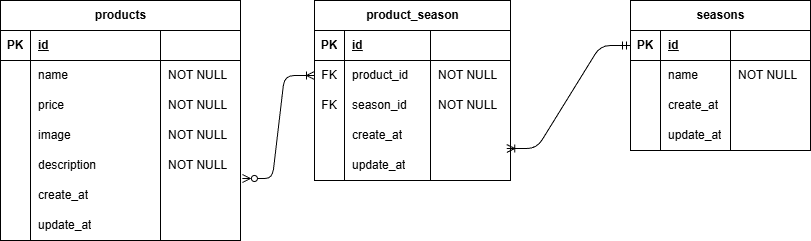

The diagram above was exported from draw.io. Its source (the exported page's mxGraphModel, read from the mxfile embedded in the PNG):
<mxGraphModel dx="533" dy="513" grid="1" gridSize="10" guides="1" tooltips="1" connect="1" arrows="1" fold="1" page="1" pageScale="1" pageWidth="827" pageHeight="1169" math="0" shadow="0">
  <root>
    <mxCell id="0" />
    <mxCell id="1" parent="0" />
    <mxCell id="2" value="products" style="shape=table;startSize=30;container=1;collapsible=1;childLayout=tableLayout;fixedRows=1;rowLines=0;fontStyle=1;align=center;resizeLast=1;html=1;" parent="1" vertex="1">
      <mxGeometry x="10" y="40" width="240" height="240" as="geometry" />
    </mxCell>
    <mxCell id="3" value="" style="shape=tableRow;horizontal=0;startSize=0;swimlaneHead=0;swimlaneBody=0;fillColor=none;collapsible=0;dropTarget=0;points=[[0,0.5],[1,0.5]];portConstraint=eastwest;top=0;left=0;right=0;bottom=1;" parent="2" vertex="1">
      <mxGeometry y="30" width="240" height="30" as="geometry" />
    </mxCell>
    <mxCell id="4" value="PK" style="shape=partialRectangle;connectable=0;fillColor=none;top=0;left=0;bottom=0;right=0;fontStyle=1;overflow=hidden;whiteSpace=wrap;html=1;" parent="3" vertex="1">
      <mxGeometry width="30" height="30" as="geometry">
        <mxRectangle width="30" height="30" as="alternateBounds" />
      </mxGeometry>
    </mxCell>
    <mxCell id="5" value="id" style="shape=partialRectangle;connectable=0;fillColor=none;top=0;left=0;bottom=0;right=0;align=left;spacingLeft=6;fontStyle=5;overflow=hidden;whiteSpace=wrap;html=1;" parent="3" vertex="1">
      <mxGeometry x="30" width="130" height="30" as="geometry">
        <mxRectangle width="130" height="30" as="alternateBounds" />
      </mxGeometry>
    </mxCell>
    <mxCell id="76" style="shape=partialRectangle;connectable=0;fillColor=none;top=0;left=0;bottom=0;right=0;align=left;spacingLeft=6;fontStyle=5;overflow=hidden;whiteSpace=wrap;html=1;" vertex="1" parent="3">
      <mxGeometry x="160" width="80" height="30" as="geometry">
        <mxRectangle width="80" height="30" as="alternateBounds" />
      </mxGeometry>
    </mxCell>
    <mxCell id="6" value="" style="shape=tableRow;horizontal=0;startSize=0;swimlaneHead=0;swimlaneBody=0;fillColor=none;collapsible=0;dropTarget=0;points=[[0,0.5],[1,0.5]];portConstraint=eastwest;top=0;left=0;right=0;bottom=0;" parent="2" vertex="1">
      <mxGeometry y="60" width="240" height="30" as="geometry" />
    </mxCell>
    <mxCell id="7" value="" style="shape=partialRectangle;connectable=0;fillColor=none;top=0;left=0;bottom=0;right=0;editable=1;overflow=hidden;whiteSpace=wrap;html=1;" parent="6" vertex="1">
      <mxGeometry width="30" height="30" as="geometry">
        <mxRectangle width="30" height="30" as="alternateBounds" />
      </mxGeometry>
    </mxCell>
    <mxCell id="8" value="name" style="shape=partialRectangle;connectable=0;fillColor=none;top=0;left=0;bottom=0;right=0;align=left;spacingLeft=6;overflow=hidden;whiteSpace=wrap;html=1;" parent="6" vertex="1">
      <mxGeometry x="30" width="130" height="30" as="geometry">
        <mxRectangle width="130" height="30" as="alternateBounds" />
      </mxGeometry>
    </mxCell>
    <mxCell id="77" value="NOT NULL" style="shape=partialRectangle;connectable=0;fillColor=none;top=0;left=0;bottom=0;right=0;align=left;spacingLeft=6;overflow=hidden;whiteSpace=wrap;html=1;" vertex="1" parent="6">
      <mxGeometry x="160" width="80" height="30" as="geometry">
        <mxRectangle width="80" height="30" as="alternateBounds" />
      </mxGeometry>
    </mxCell>
    <mxCell id="9" value="" style="shape=tableRow;horizontal=0;startSize=0;swimlaneHead=0;swimlaneBody=0;fillColor=none;collapsible=0;dropTarget=0;points=[[0,0.5],[1,0.5]];portConstraint=eastwest;top=0;left=0;right=0;bottom=0;" parent="2" vertex="1">
      <mxGeometry y="90" width="240" height="30" as="geometry" />
    </mxCell>
    <mxCell id="10" value="" style="shape=partialRectangle;connectable=0;fillColor=none;top=0;left=0;bottom=0;right=0;editable=1;overflow=hidden;whiteSpace=wrap;html=1;" parent="9" vertex="1">
      <mxGeometry width="30" height="30" as="geometry">
        <mxRectangle width="30" height="30" as="alternateBounds" />
      </mxGeometry>
    </mxCell>
    <mxCell id="11" value="price" style="shape=partialRectangle;connectable=0;fillColor=none;top=0;left=0;bottom=0;right=0;align=left;spacingLeft=6;overflow=hidden;whiteSpace=wrap;html=1;" parent="9" vertex="1">
      <mxGeometry x="30" width="130" height="30" as="geometry">
        <mxRectangle width="130" height="30" as="alternateBounds" />
      </mxGeometry>
    </mxCell>
    <mxCell id="78" value="NOT NULL" style="shape=partialRectangle;connectable=0;fillColor=none;top=0;left=0;bottom=0;right=0;align=left;spacingLeft=6;overflow=hidden;whiteSpace=wrap;html=1;" vertex="1" parent="9">
      <mxGeometry x="160" width="80" height="30" as="geometry">
        <mxRectangle width="80" height="30" as="alternateBounds" />
      </mxGeometry>
    </mxCell>
    <mxCell id="12" value="" style="shape=tableRow;horizontal=0;startSize=0;swimlaneHead=0;swimlaneBody=0;fillColor=none;collapsible=0;dropTarget=0;points=[[0,0.5],[1,0.5]];portConstraint=eastwest;top=0;left=0;right=0;bottom=0;" parent="2" vertex="1">
      <mxGeometry y="120" width="240" height="30" as="geometry" />
    </mxCell>
    <mxCell id="13" value="" style="shape=partialRectangle;connectable=0;fillColor=none;top=0;left=0;bottom=0;right=0;editable=1;overflow=hidden;whiteSpace=wrap;html=1;" parent="12" vertex="1">
      <mxGeometry width="30" height="30" as="geometry">
        <mxRectangle width="30" height="30" as="alternateBounds" />
      </mxGeometry>
    </mxCell>
    <mxCell id="14" value="image" style="shape=partialRectangle;connectable=0;fillColor=none;top=0;left=0;bottom=0;right=0;align=left;spacingLeft=6;overflow=hidden;whiteSpace=wrap;html=1;" parent="12" vertex="1">
      <mxGeometry x="30" width="130" height="30" as="geometry">
        <mxRectangle width="130" height="30" as="alternateBounds" />
      </mxGeometry>
    </mxCell>
    <mxCell id="79" value="NOT NULL" style="shape=partialRectangle;connectable=0;fillColor=none;top=0;left=0;bottom=0;right=0;align=left;spacingLeft=6;overflow=hidden;whiteSpace=wrap;html=1;" vertex="1" parent="12">
      <mxGeometry x="160" width="80" height="30" as="geometry">
        <mxRectangle width="80" height="30" as="alternateBounds" />
      </mxGeometry>
    </mxCell>
    <mxCell id="15" style="shape=tableRow;horizontal=0;startSize=0;swimlaneHead=0;swimlaneBody=0;fillColor=none;collapsible=0;dropTarget=0;points=[[0,0.5],[1,0.5]];portConstraint=eastwest;top=0;left=0;right=0;bottom=0;" parent="2" vertex="1">
      <mxGeometry y="150" width="240" height="30" as="geometry" />
    </mxCell>
    <mxCell id="16" style="shape=partialRectangle;connectable=0;fillColor=none;top=0;left=0;bottom=0;right=0;editable=1;overflow=hidden;whiteSpace=wrap;html=1;" parent="15" vertex="1">
      <mxGeometry width="30" height="30" as="geometry">
        <mxRectangle width="30" height="30" as="alternateBounds" />
      </mxGeometry>
    </mxCell>
    <mxCell id="17" value="description" style="shape=partialRectangle;connectable=0;fillColor=none;top=0;left=0;bottom=0;right=0;align=left;spacingLeft=6;overflow=hidden;whiteSpace=wrap;html=1;" parent="15" vertex="1">
      <mxGeometry x="30" width="130" height="30" as="geometry">
        <mxRectangle width="130" height="30" as="alternateBounds" />
      </mxGeometry>
    </mxCell>
    <mxCell id="80" value="NOT NULL" style="shape=partialRectangle;connectable=0;fillColor=none;top=0;left=0;bottom=0;right=0;align=left;spacingLeft=6;overflow=hidden;whiteSpace=wrap;html=1;" vertex="1" parent="15">
      <mxGeometry x="160" width="80" height="30" as="geometry">
        <mxRectangle width="80" height="30" as="alternateBounds" />
      </mxGeometry>
    </mxCell>
    <mxCell id="18" style="shape=tableRow;horizontal=0;startSize=0;swimlaneHead=0;swimlaneBody=0;fillColor=none;collapsible=0;dropTarget=0;points=[[0,0.5],[1,0.5]];portConstraint=eastwest;top=0;left=0;right=0;bottom=0;" parent="2" vertex="1">
      <mxGeometry y="180" width="240" height="30" as="geometry" />
    </mxCell>
    <mxCell id="19" style="shape=partialRectangle;connectable=0;fillColor=none;top=0;left=0;bottom=0;right=0;editable=1;overflow=hidden;whiteSpace=wrap;html=1;" parent="18" vertex="1">
      <mxGeometry width="30" height="30" as="geometry">
        <mxRectangle width="30" height="30" as="alternateBounds" />
      </mxGeometry>
    </mxCell>
    <mxCell id="20" value="create_at" style="shape=partialRectangle;connectable=0;fillColor=none;top=0;left=0;bottom=0;right=0;align=left;spacingLeft=6;overflow=hidden;whiteSpace=wrap;html=1;" parent="18" vertex="1">
      <mxGeometry x="30" width="130" height="30" as="geometry">
        <mxRectangle width="130" height="30" as="alternateBounds" />
      </mxGeometry>
    </mxCell>
    <mxCell id="81" style="shape=partialRectangle;connectable=0;fillColor=none;top=0;left=0;bottom=0;right=0;align=left;spacingLeft=6;overflow=hidden;whiteSpace=wrap;html=1;" vertex="1" parent="18">
      <mxGeometry x="160" width="80" height="30" as="geometry">
        <mxRectangle width="80" height="30" as="alternateBounds" />
      </mxGeometry>
    </mxCell>
    <mxCell id="21" style="shape=tableRow;horizontal=0;startSize=0;swimlaneHead=0;swimlaneBody=0;fillColor=none;collapsible=0;dropTarget=0;points=[[0,0.5],[1,0.5]];portConstraint=eastwest;top=0;left=0;right=0;bottom=0;" parent="2" vertex="1">
      <mxGeometry y="210" width="240" height="30" as="geometry" />
    </mxCell>
    <mxCell id="22" style="shape=partialRectangle;connectable=0;fillColor=none;top=0;left=0;bottom=0;right=0;editable=1;overflow=hidden;whiteSpace=wrap;html=1;" parent="21" vertex="1">
      <mxGeometry width="30" height="30" as="geometry">
        <mxRectangle width="30" height="30" as="alternateBounds" />
      </mxGeometry>
    </mxCell>
    <mxCell id="23" value="update_at" style="shape=partialRectangle;connectable=0;fillColor=none;top=0;left=0;bottom=0;right=0;align=left;spacingLeft=6;overflow=hidden;whiteSpace=wrap;html=1;" parent="21" vertex="1">
      <mxGeometry x="30" width="130" height="30" as="geometry">
        <mxRectangle width="130" height="30" as="alternateBounds" />
      </mxGeometry>
    </mxCell>
    <mxCell id="82" style="shape=partialRectangle;connectable=0;fillColor=none;top=0;left=0;bottom=0;right=0;align=left;spacingLeft=6;overflow=hidden;whiteSpace=wrap;html=1;" vertex="1" parent="21">
      <mxGeometry x="160" width="80" height="30" as="geometry">
        <mxRectangle width="80" height="30" as="alternateBounds" />
      </mxGeometry>
    </mxCell>
    <mxCell id="27" value="seasons" style="shape=table;startSize=30;container=1;collapsible=1;childLayout=tableLayout;fixedRows=1;rowLines=0;fontStyle=1;align=center;resizeLast=1;html=1;" parent="1" vertex="1">
      <mxGeometry x="640" y="40" width="180" height="150" as="geometry" />
    </mxCell>
    <mxCell id="28" value="" style="shape=tableRow;horizontal=0;startSize=0;swimlaneHead=0;swimlaneBody=0;fillColor=none;collapsible=0;dropTarget=0;points=[[0,0.5],[1,0.5]];portConstraint=eastwest;top=0;left=0;right=0;bottom=1;" parent="27" vertex="1">
      <mxGeometry y="30" width="180" height="30" as="geometry" />
    </mxCell>
    <mxCell id="29" value="PK" style="shape=partialRectangle;connectable=0;fillColor=none;top=0;left=0;bottom=0;right=0;fontStyle=1;overflow=hidden;whiteSpace=wrap;html=1;" parent="28" vertex="1">
      <mxGeometry width="30" height="30" as="geometry">
        <mxRectangle width="30" height="30" as="alternateBounds" />
      </mxGeometry>
    </mxCell>
    <mxCell id="30" value="id" style="shape=partialRectangle;connectable=0;fillColor=none;top=0;left=0;bottom=0;right=0;align=left;spacingLeft=6;fontStyle=5;overflow=hidden;whiteSpace=wrap;html=1;" parent="28" vertex="1">
      <mxGeometry x="30" width="70" height="30" as="geometry">
        <mxRectangle width="70" height="30" as="alternateBounds" />
      </mxGeometry>
    </mxCell>
    <mxCell id="83" style="shape=partialRectangle;connectable=0;fillColor=none;top=0;left=0;bottom=0;right=0;align=left;spacingLeft=6;fontStyle=5;overflow=hidden;whiteSpace=wrap;html=1;" vertex="1" parent="28">
      <mxGeometry x="100" width="80" height="30" as="geometry">
        <mxRectangle width="80" height="30" as="alternateBounds" />
      </mxGeometry>
    </mxCell>
    <mxCell id="31" value="" style="shape=tableRow;horizontal=0;startSize=0;swimlaneHead=0;swimlaneBody=0;fillColor=none;collapsible=0;dropTarget=0;points=[[0,0.5],[1,0.5]];portConstraint=eastwest;top=0;left=0;right=0;bottom=0;" parent="27" vertex="1">
      <mxGeometry y="60" width="180" height="30" as="geometry" />
    </mxCell>
    <mxCell id="32" value="" style="shape=partialRectangle;connectable=0;fillColor=none;top=0;left=0;bottom=0;right=0;editable=1;overflow=hidden;whiteSpace=wrap;html=1;" parent="31" vertex="1">
      <mxGeometry width="30" height="30" as="geometry">
        <mxRectangle width="30" height="30" as="alternateBounds" />
      </mxGeometry>
    </mxCell>
    <mxCell id="33" value="name" style="shape=partialRectangle;connectable=0;fillColor=none;top=0;left=0;bottom=0;right=0;align=left;spacingLeft=6;overflow=hidden;whiteSpace=wrap;html=1;" parent="31" vertex="1">
      <mxGeometry x="30" width="70" height="30" as="geometry">
        <mxRectangle width="70" height="30" as="alternateBounds" />
      </mxGeometry>
    </mxCell>
    <mxCell id="84" value="NOT NULL" style="shape=partialRectangle;connectable=0;fillColor=none;top=0;left=0;bottom=0;right=0;align=left;spacingLeft=6;overflow=hidden;whiteSpace=wrap;html=1;" vertex="1" parent="31">
      <mxGeometry x="100" width="80" height="30" as="geometry">
        <mxRectangle width="80" height="30" as="alternateBounds" />
      </mxGeometry>
    </mxCell>
    <mxCell id="34" value="" style="shape=tableRow;horizontal=0;startSize=0;swimlaneHead=0;swimlaneBody=0;fillColor=none;collapsible=0;dropTarget=0;points=[[0,0.5],[1,0.5]];portConstraint=eastwest;top=0;left=0;right=0;bottom=0;" parent="27" vertex="1">
      <mxGeometry y="90" width="180" height="30" as="geometry" />
    </mxCell>
    <mxCell id="35" value="" style="shape=partialRectangle;connectable=0;fillColor=none;top=0;left=0;bottom=0;right=0;editable=1;overflow=hidden;whiteSpace=wrap;html=1;" parent="34" vertex="1">
      <mxGeometry width="30" height="30" as="geometry">
        <mxRectangle width="30" height="30" as="alternateBounds" />
      </mxGeometry>
    </mxCell>
    <mxCell id="36" value="create_at" style="shape=partialRectangle;connectable=0;fillColor=none;top=0;left=0;bottom=0;right=0;align=left;spacingLeft=6;overflow=hidden;whiteSpace=wrap;html=1;" parent="34" vertex="1">
      <mxGeometry x="30" width="70" height="30" as="geometry">
        <mxRectangle width="70" height="30" as="alternateBounds" />
      </mxGeometry>
    </mxCell>
    <mxCell id="85" style="shape=partialRectangle;connectable=0;fillColor=none;top=0;left=0;bottom=0;right=0;align=left;spacingLeft=6;overflow=hidden;whiteSpace=wrap;html=1;" vertex="1" parent="34">
      <mxGeometry x="100" width="80" height="30" as="geometry">
        <mxRectangle width="80" height="30" as="alternateBounds" />
      </mxGeometry>
    </mxCell>
    <mxCell id="37" value="" style="shape=tableRow;horizontal=0;startSize=0;swimlaneHead=0;swimlaneBody=0;fillColor=none;collapsible=0;dropTarget=0;points=[[0,0.5],[1,0.5]];portConstraint=eastwest;top=0;left=0;right=0;bottom=0;" parent="27" vertex="1">
      <mxGeometry y="120" width="180" height="30" as="geometry" />
    </mxCell>
    <mxCell id="38" value="" style="shape=partialRectangle;connectable=0;fillColor=none;top=0;left=0;bottom=0;right=0;editable=1;overflow=hidden;whiteSpace=wrap;html=1;" parent="37" vertex="1">
      <mxGeometry width="30" height="30" as="geometry">
        <mxRectangle width="30" height="30" as="alternateBounds" />
      </mxGeometry>
    </mxCell>
    <mxCell id="39" value="update_at" style="shape=partialRectangle;connectable=0;fillColor=none;top=0;left=0;bottom=0;right=0;align=left;spacingLeft=6;overflow=hidden;whiteSpace=wrap;html=1;" parent="37" vertex="1">
      <mxGeometry x="30" width="70" height="30" as="geometry">
        <mxRectangle width="70" height="30" as="alternateBounds" />
      </mxGeometry>
    </mxCell>
    <mxCell id="86" style="shape=partialRectangle;connectable=0;fillColor=none;top=0;left=0;bottom=0;right=0;align=left;spacingLeft=6;overflow=hidden;whiteSpace=wrap;html=1;" vertex="1" parent="37">
      <mxGeometry x="100" width="80" height="30" as="geometry">
        <mxRectangle width="80" height="30" as="alternateBounds" />
      </mxGeometry>
    </mxCell>
    <mxCell id="40" value="product_season" style="shape=table;startSize=30;container=1;collapsible=1;childLayout=tableLayout;fixedRows=1;rowLines=0;fontStyle=1;align=center;resizeLast=1;html=1;" parent="1" vertex="1">
      <mxGeometry x="324" y="40" width="196" height="180" as="geometry" />
    </mxCell>
    <mxCell id="41" value="" style="shape=tableRow;horizontal=0;startSize=0;swimlaneHead=0;swimlaneBody=0;fillColor=none;collapsible=0;dropTarget=0;points=[[0,0.5],[1,0.5]];portConstraint=eastwest;top=0;left=0;right=0;bottom=1;" parent="40" vertex="1">
      <mxGeometry y="30" width="196" height="30" as="geometry" />
    </mxCell>
    <mxCell id="42" value="PK" style="shape=partialRectangle;connectable=0;fillColor=none;top=0;left=0;bottom=0;right=0;fontStyle=1;overflow=hidden;whiteSpace=wrap;html=1;" parent="41" vertex="1">
      <mxGeometry width="30" height="30" as="geometry">
        <mxRectangle width="30" height="30" as="alternateBounds" />
      </mxGeometry>
    </mxCell>
    <mxCell id="43" value="id" style="shape=partialRectangle;connectable=0;fillColor=none;top=0;left=0;bottom=0;right=0;align=left;spacingLeft=6;fontStyle=5;overflow=hidden;whiteSpace=wrap;html=1;" parent="41" vertex="1">
      <mxGeometry x="30" width="86" height="30" as="geometry">
        <mxRectangle width="86" height="30" as="alternateBounds" />
      </mxGeometry>
    </mxCell>
    <mxCell id="87" style="shape=partialRectangle;connectable=0;fillColor=none;top=0;left=0;bottom=0;right=0;align=left;spacingLeft=6;fontStyle=5;overflow=hidden;whiteSpace=wrap;html=1;" vertex="1" parent="41">
      <mxGeometry x="116" width="80" height="30" as="geometry">
        <mxRectangle width="80" height="30" as="alternateBounds" />
      </mxGeometry>
    </mxCell>
    <mxCell id="44" value="" style="shape=tableRow;horizontal=0;startSize=0;swimlaneHead=0;swimlaneBody=0;fillColor=none;collapsible=0;dropTarget=0;points=[[0,0.5],[1,0.5]];portConstraint=eastwest;top=0;left=0;right=0;bottom=0;" parent="40" vertex="1">
      <mxGeometry y="60" width="196" height="30" as="geometry" />
    </mxCell>
    <mxCell id="45" value="FK" style="shape=partialRectangle;connectable=0;fillColor=none;top=0;left=0;bottom=0;right=0;editable=1;overflow=hidden;whiteSpace=wrap;html=1;" parent="44" vertex="1">
      <mxGeometry width="30" height="30" as="geometry">
        <mxRectangle width="30" height="30" as="alternateBounds" />
      </mxGeometry>
    </mxCell>
    <mxCell id="46" value="product_id" style="shape=partialRectangle;connectable=0;fillColor=none;top=0;left=0;bottom=0;right=0;align=left;spacingLeft=6;overflow=hidden;whiteSpace=wrap;html=1;" parent="44" vertex="1">
      <mxGeometry x="30" width="86" height="30" as="geometry">
        <mxRectangle width="86" height="30" as="alternateBounds" />
      </mxGeometry>
    </mxCell>
    <mxCell id="88" value="NOT NULL" style="shape=partialRectangle;connectable=0;fillColor=none;top=0;left=0;bottom=0;right=0;align=left;spacingLeft=6;overflow=hidden;whiteSpace=wrap;html=1;" vertex="1" parent="44">
      <mxGeometry x="116" width="80" height="30" as="geometry">
        <mxRectangle width="80" height="30" as="alternateBounds" />
      </mxGeometry>
    </mxCell>
    <mxCell id="47" value="" style="shape=tableRow;horizontal=0;startSize=0;swimlaneHead=0;swimlaneBody=0;fillColor=none;collapsible=0;dropTarget=0;points=[[0,0.5],[1,0.5]];portConstraint=eastwest;top=0;left=0;right=0;bottom=0;" parent="40" vertex="1">
      <mxGeometry y="90" width="196" height="30" as="geometry" />
    </mxCell>
    <mxCell id="48" value="FK" style="shape=partialRectangle;connectable=0;fillColor=none;top=0;left=0;bottom=0;right=0;editable=1;overflow=hidden;whiteSpace=wrap;html=1;" parent="47" vertex="1">
      <mxGeometry width="30" height="30" as="geometry">
        <mxRectangle width="30" height="30" as="alternateBounds" />
      </mxGeometry>
    </mxCell>
    <mxCell id="49" value="season_id" style="shape=partialRectangle;connectable=0;fillColor=none;top=0;left=0;bottom=0;right=0;align=left;spacingLeft=6;overflow=hidden;whiteSpace=wrap;html=1;" parent="47" vertex="1">
      <mxGeometry x="30" width="86" height="30" as="geometry">
        <mxRectangle width="86" height="30" as="alternateBounds" />
      </mxGeometry>
    </mxCell>
    <mxCell id="89" value="NOT NULL" style="shape=partialRectangle;connectable=0;fillColor=none;top=0;left=0;bottom=0;right=0;align=left;spacingLeft=6;overflow=hidden;whiteSpace=wrap;html=1;" vertex="1" parent="47">
      <mxGeometry x="116" width="80" height="30" as="geometry">
        <mxRectangle width="80" height="30" as="alternateBounds" />
      </mxGeometry>
    </mxCell>
    <mxCell id="50" value="" style="shape=tableRow;horizontal=0;startSize=0;swimlaneHead=0;swimlaneBody=0;fillColor=none;collapsible=0;dropTarget=0;points=[[0,0.5],[1,0.5]];portConstraint=eastwest;top=0;left=0;right=0;bottom=0;" parent="40" vertex="1">
      <mxGeometry y="120" width="196" height="30" as="geometry" />
    </mxCell>
    <mxCell id="51" value="" style="shape=partialRectangle;connectable=0;fillColor=none;top=0;left=0;bottom=0;right=0;editable=1;overflow=hidden;whiteSpace=wrap;html=1;" parent="50" vertex="1">
      <mxGeometry width="30" height="30" as="geometry">
        <mxRectangle width="30" height="30" as="alternateBounds" />
      </mxGeometry>
    </mxCell>
    <mxCell id="52" value="create_at" style="shape=partialRectangle;connectable=0;fillColor=none;top=0;left=0;bottom=0;right=0;align=left;spacingLeft=6;overflow=hidden;whiteSpace=wrap;html=1;" parent="50" vertex="1">
      <mxGeometry x="30" width="86" height="30" as="geometry">
        <mxRectangle width="86" height="30" as="alternateBounds" />
      </mxGeometry>
    </mxCell>
    <mxCell id="90" style="shape=partialRectangle;connectable=0;fillColor=none;top=0;left=0;bottom=0;right=0;align=left;spacingLeft=6;overflow=hidden;whiteSpace=wrap;html=1;" vertex="1" parent="50">
      <mxGeometry x="116" width="80" height="30" as="geometry">
        <mxRectangle width="80" height="30" as="alternateBounds" />
      </mxGeometry>
    </mxCell>
    <mxCell id="53" style="shape=tableRow;horizontal=0;startSize=0;swimlaneHead=0;swimlaneBody=0;fillColor=none;collapsible=0;dropTarget=0;points=[[0,0.5],[1,0.5]];portConstraint=eastwest;top=0;left=0;right=0;bottom=0;" parent="40" vertex="1">
      <mxGeometry y="150" width="196" height="30" as="geometry" />
    </mxCell>
    <mxCell id="54" style="shape=partialRectangle;connectable=0;fillColor=none;top=0;left=0;bottom=0;right=0;editable=1;overflow=hidden;whiteSpace=wrap;html=1;" parent="53" vertex="1">
      <mxGeometry width="30" height="30" as="geometry">
        <mxRectangle width="30" height="30" as="alternateBounds" />
      </mxGeometry>
    </mxCell>
    <mxCell id="55" value="update_at" style="shape=partialRectangle;connectable=0;fillColor=none;top=0;left=0;bottom=0;right=0;align=left;spacingLeft=6;overflow=hidden;whiteSpace=wrap;html=1;" parent="53" vertex="1">
      <mxGeometry x="30" width="86" height="30" as="geometry">
        <mxRectangle width="86" height="30" as="alternateBounds" />
      </mxGeometry>
    </mxCell>
    <mxCell id="91" style="shape=partialRectangle;connectable=0;fillColor=none;top=0;left=0;bottom=0;right=0;align=left;spacingLeft=6;overflow=hidden;whiteSpace=wrap;html=1;" vertex="1" parent="53">
      <mxGeometry x="116" width="80" height="30" as="geometry">
        <mxRectangle width="80" height="30" as="alternateBounds" />
      </mxGeometry>
    </mxCell>
    <mxCell id="60" value="" style="edgeStyle=entityRelationEdgeStyle;fontSize=12;html=1;endArrow=ERmandOne;startArrow=ERoneToMany;endFill=0;startFill=0;entryX=0;entryY=0.5;entryDx=0;entryDy=0;exitX=0.981;exitY=-0.067;exitDx=0;exitDy=0;exitPerimeter=0;" parent="1" source="53" target="28" edge="1">
      <mxGeometry width="100" height="100" relative="1" as="geometry">
        <mxPoint x="520" y="190" as="sourcePoint" />
        <mxPoint x="620" y="90" as="targetPoint" />
        <Array as="points">
          <mxPoint x="540" y="200" />
          <mxPoint x="530" y="200" />
          <mxPoint x="680" y="150" />
          <mxPoint x="630" y="90" />
          <mxPoint x="610" y="90" />
          <mxPoint x="630" y="110" />
        </Array>
      </mxGeometry>
    </mxCell>
    <mxCell id="61" value="" style="edgeStyle=entityRelationEdgeStyle;fontSize=12;html=1;endArrow=ERoneToMany;startArrow=ERzeroToMany;entryX=0;entryY=0.5;entryDx=0;entryDy=0;exitX=1.008;exitY=-0.067;exitDx=0;exitDy=0;exitPerimeter=0;endFill=0;startFill=0;" parent="1" source="18" target="44" edge="1">
      <mxGeometry width="100" height="100" relative="1" as="geometry">
        <mxPoint x="210" y="220" as="sourcePoint" />
        <mxPoint x="310" y="120" as="targetPoint" />
        <Array as="points">
          <mxPoint x="150" y="150" />
        </Array>
      </mxGeometry>
    </mxCell>
  </root>
</mxGraphModel>